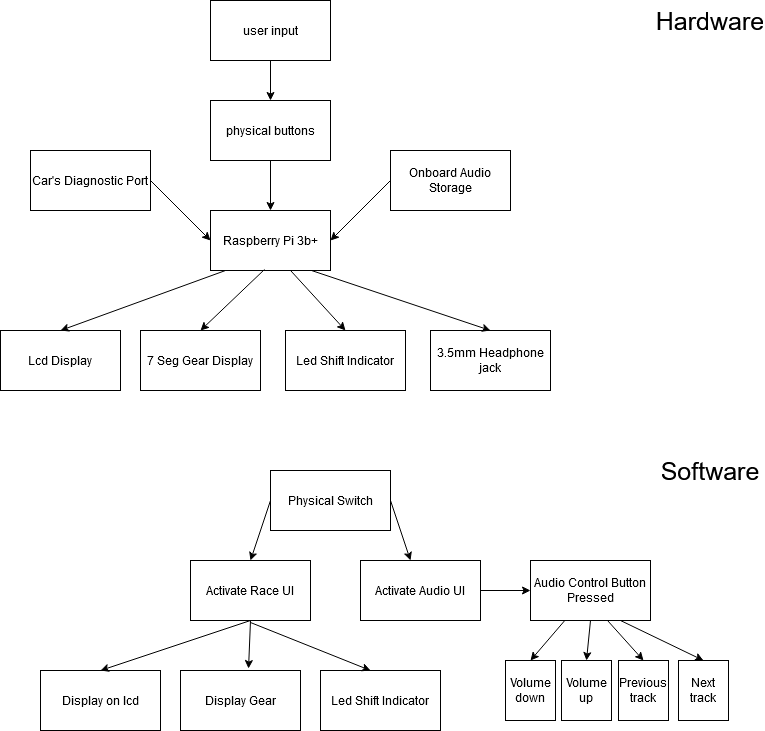

The diagram above was exported from draw.io. Its source (the exported page's mxGraphModel, read from the mxfile embedded in the PNG):
<mxGraphModel dx="464" dy="785" grid="1" gridSize="10" guides="1" tooltips="1" connect="1" arrows="1" fold="1" page="1" pageScale="1" pageWidth="850" pageHeight="1100" math="0" shadow="0">
  <root>
    <mxCell id="0" />
    <mxCell id="1" parent="0" />
    <mxCell id="VoQAcTpeLgtCxgsJbUUY-1" value="user input" style="rounded=0;whiteSpace=wrap;html=1;" parent="1" vertex="1">
      <mxGeometry x="250" y="10" width="120" height="60" as="geometry" />
    </mxCell>
    <mxCell id="VoQAcTpeLgtCxgsJbUUY-2" value="physical buttons" style="rounded=0;whiteSpace=wrap;html=1;" parent="1" vertex="1">
      <mxGeometry x="250" y="110" width="120" height="60" as="geometry" />
    </mxCell>
    <mxCell id="VoQAcTpeLgtCxgsJbUUY-3" value="Raspberry Pi 3b+" style="rounded=0;whiteSpace=wrap;html=1;" parent="1" vertex="1">
      <mxGeometry x="250" y="220" width="120" height="60" as="geometry" />
    </mxCell>
    <mxCell id="VoQAcTpeLgtCxgsJbUUY-4" value="&lt;div&gt;Onboard Audio Storage&lt;/div&gt;" style="rounded=0;whiteSpace=wrap;html=1;" parent="1" vertex="1">
      <mxGeometry x="430" y="160" width="120" height="60" as="geometry" />
    </mxCell>
    <mxCell id="VoQAcTpeLgtCxgsJbUUY-5" value="&lt;div&gt;Lcd Display&lt;/div&gt;" style="rounded=0;whiteSpace=wrap;html=1;" parent="1" vertex="1">
      <mxGeometry x="40" y="340" width="120" height="60" as="geometry" />
    </mxCell>
    <mxCell id="VoQAcTpeLgtCxgsJbUUY-6" value="&lt;div&gt;3.5mm Headphone jack&lt;/div&gt;" style="rounded=0;whiteSpace=wrap;html=1;" parent="1" vertex="1">
      <mxGeometry x="470" y="340" width="120" height="60" as="geometry" />
    </mxCell>
    <mxCell id="VoQAcTpeLgtCxgsJbUUY-7" value="Car's Diagnostic Port" style="rounded=0;whiteSpace=wrap;html=1;" parent="1" vertex="1">
      <mxGeometry x="70" y="160" width="120" height="60" as="geometry" />
    </mxCell>
    <mxCell id="VoQAcTpeLgtCxgsJbUUY-8" value="" style="endArrow=classic;html=1;entryX=0.5;entryY=0;entryDx=0;entryDy=0;exitX=0.5;exitY=1;exitDx=0;exitDy=0;" parent="1" source="VoQAcTpeLgtCxgsJbUUY-2" target="VoQAcTpeLgtCxgsJbUUY-3" edge="1">
      <mxGeometry width="50" height="50" relative="1" as="geometry">
        <mxPoint x="300" y="370" as="sourcePoint" />
        <mxPoint x="350" y="320" as="targetPoint" />
      </mxGeometry>
    </mxCell>
    <mxCell id="VoQAcTpeLgtCxgsJbUUY-9" value="" style="endArrow=classic;html=1;entryX=0.5;entryY=0;entryDx=0;entryDy=0;exitX=0.5;exitY=1;exitDx=0;exitDy=0;" parent="1" source="VoQAcTpeLgtCxgsJbUUY-1" target="VoQAcTpeLgtCxgsJbUUY-2" edge="1">
      <mxGeometry width="50" height="50" relative="1" as="geometry">
        <mxPoint x="300" y="370" as="sourcePoint" />
        <mxPoint x="350" y="320" as="targetPoint" />
      </mxGeometry>
    </mxCell>
    <mxCell id="VoQAcTpeLgtCxgsJbUUY-10" value="" style="endArrow=classic;html=1;entryX=0;entryY=0.5;entryDx=0;entryDy=0;exitX=1;exitY=0.5;exitDx=0;exitDy=0;" parent="1" source="VoQAcTpeLgtCxgsJbUUY-7" target="VoQAcTpeLgtCxgsJbUUY-3" edge="1">
      <mxGeometry width="50" height="50" relative="1" as="geometry">
        <mxPoint x="300" y="370" as="sourcePoint" />
        <mxPoint x="350" y="320" as="targetPoint" />
      </mxGeometry>
    </mxCell>
    <mxCell id="VoQAcTpeLgtCxgsJbUUY-11" value="&lt;div&gt;Led Shift Indicator&lt;/div&gt;" style="rounded=0;whiteSpace=wrap;html=1;" parent="1" vertex="1">
      <mxGeometry x="325" y="340" width="120" height="60" as="geometry" />
    </mxCell>
    <mxCell id="VoQAcTpeLgtCxgsJbUUY-12" value="" style="endArrow=classic;html=1;entryX=1;entryY=0.5;entryDx=0;entryDy=0;exitX=0;exitY=0.5;exitDx=0;exitDy=0;" parent="1" source="VoQAcTpeLgtCxgsJbUUY-4" target="VoQAcTpeLgtCxgsJbUUY-3" edge="1">
      <mxGeometry width="50" height="50" relative="1" as="geometry">
        <mxPoint x="300" y="370" as="sourcePoint" />
        <mxPoint x="350" y="320" as="targetPoint" />
      </mxGeometry>
    </mxCell>
    <mxCell id="VoQAcTpeLgtCxgsJbUUY-13" value="&lt;div&gt;7 Seg Gear Display&lt;/div&gt;" style="rounded=0;whiteSpace=wrap;html=1;" parent="1" vertex="1">
      <mxGeometry x="180" y="340" width="120" height="60" as="geometry" />
    </mxCell>
    <mxCell id="VoQAcTpeLgtCxgsJbUUY-15" value="" style="endArrow=classic;html=1;entryX=0.5;entryY=0;entryDx=0;entryDy=0;exitX=0.45;exitY=0.983;exitDx=0;exitDy=0;exitPerimeter=0;" parent="1" source="VoQAcTpeLgtCxgsJbUUY-3" target="VoQAcTpeLgtCxgsJbUUY-13" edge="1">
      <mxGeometry width="50" height="50" relative="1" as="geometry">
        <mxPoint x="300" y="370" as="sourcePoint" />
        <mxPoint x="350" y="320" as="targetPoint" />
      </mxGeometry>
    </mxCell>
    <mxCell id="VoQAcTpeLgtCxgsJbUUY-16" value="" style="endArrow=classic;html=1;entryX=0.5;entryY=0;entryDx=0;entryDy=0;exitX=0.667;exitY=1;exitDx=0;exitDy=0;exitPerimeter=0;" parent="1" source="VoQAcTpeLgtCxgsJbUUY-3" target="VoQAcTpeLgtCxgsJbUUY-11" edge="1">
      <mxGeometry width="50" height="50" relative="1" as="geometry">
        <mxPoint x="300" y="370" as="sourcePoint" />
        <mxPoint x="350" y="320" as="targetPoint" />
      </mxGeometry>
    </mxCell>
    <mxCell id="VoQAcTpeLgtCxgsJbUUY-17" value="" style="endArrow=classic;html=1;entryX=0.5;entryY=0;entryDx=0;entryDy=0;exitX=0.842;exitY=1;exitDx=0;exitDy=0;exitPerimeter=0;" parent="1" source="VoQAcTpeLgtCxgsJbUUY-3" target="VoQAcTpeLgtCxgsJbUUY-6" edge="1">
      <mxGeometry width="50" height="50" relative="1" as="geometry">
        <mxPoint x="300" y="370" as="sourcePoint" />
        <mxPoint x="350" y="320" as="targetPoint" />
      </mxGeometry>
    </mxCell>
    <mxCell id="VoQAcTpeLgtCxgsJbUUY-18" value="&lt;font style=&quot;font-size: 25px&quot;&gt;Hardware&lt;/font&gt;" style="text;html=1;strokeColor=none;fillColor=none;align=center;verticalAlign=middle;whiteSpace=wrap;rounded=0;" parent="1" vertex="1">
      <mxGeometry x="730" y="20" width="40" height="20" as="geometry" />
    </mxCell>
    <mxCell id="VoQAcTpeLgtCxgsJbUUY-19" value="&lt;font style=&quot;font-size: 25px&quot;&gt;Software&lt;/font&gt;" style="text;html=1;strokeColor=none;fillColor=none;align=center;verticalAlign=middle;whiteSpace=wrap;rounded=0;" parent="1" vertex="1">
      <mxGeometry x="730" y="470" width="40" height="20" as="geometry" />
    </mxCell>
    <mxCell id="VoQAcTpeLgtCxgsJbUUY-20" value="&lt;div&gt;Activate Race UI&lt;/div&gt;" style="rounded=0;whiteSpace=wrap;html=1;" parent="1" vertex="1">
      <mxGeometry x="230" y="570" width="120" height="60" as="geometry" />
    </mxCell>
    <mxCell id="VoQAcTpeLgtCxgsJbUUY-21" value="&lt;div&gt;Activate Audio UI&lt;/div&gt;" style="rounded=0;whiteSpace=wrap;html=1;" parent="1" vertex="1">
      <mxGeometry x="400" y="570" width="120" height="60" as="geometry" />
    </mxCell>
    <mxCell id="VoQAcTpeLgtCxgsJbUUY-22" value="Physical Switch" style="rounded=0;whiteSpace=wrap;html=1;" parent="1" vertex="1">
      <mxGeometry x="310" y="480" width="120" height="60" as="geometry" />
    </mxCell>
    <mxCell id="VoQAcTpeLgtCxgsJbUUY-23" value="" style="endArrow=classic;html=1;exitX=1;exitY=0.5;exitDx=0;exitDy=0;" parent="1" source="VoQAcTpeLgtCxgsJbUUY-22" target="VoQAcTpeLgtCxgsJbUUY-21" edge="1">
      <mxGeometry width="50" height="50" relative="1" as="geometry">
        <mxPoint x="400" y="460" as="sourcePoint" />
        <mxPoint x="450" y="410" as="targetPoint" />
      </mxGeometry>
    </mxCell>
    <mxCell id="VoQAcTpeLgtCxgsJbUUY-24" value="" style="endArrow=classic;html=1;entryX=0.5;entryY=0;entryDx=0;entryDy=0;exitX=0;exitY=0.5;exitDx=0;exitDy=0;" parent="1" source="VoQAcTpeLgtCxgsJbUUY-22" target="VoQAcTpeLgtCxgsJbUUY-20" edge="1">
      <mxGeometry width="50" height="50" relative="1" as="geometry">
        <mxPoint x="170" y="560" as="sourcePoint" />
        <mxPoint x="450" y="410" as="targetPoint" />
      </mxGeometry>
    </mxCell>
    <mxCell id="VoQAcTpeLgtCxgsJbUUY-27" value="Display on lcd" style="rounded=0;whiteSpace=wrap;html=1;" parent="1" vertex="1">
      <mxGeometry x="80" y="680" width="120" height="60" as="geometry" />
    </mxCell>
    <mxCell id="VoQAcTpeLgtCxgsJbUUY-28" value="Display Gear" style="rounded=0;whiteSpace=wrap;html=1;" parent="1" vertex="1">
      <mxGeometry x="220" y="680" width="120" height="60" as="geometry" />
    </mxCell>
    <mxCell id="VoQAcTpeLgtCxgsJbUUY-29" value="&lt;div&gt;Led Shift Indicator&lt;/div&gt;" style="rounded=0;whiteSpace=wrap;html=1;" parent="1" vertex="1">
      <mxGeometry x="360" y="680" width="120" height="60" as="geometry" />
    </mxCell>
    <mxCell id="VoQAcTpeLgtCxgsJbUUY-30" value="&lt;div&gt;Audio Control Button Pressed&lt;/div&gt;" style="rounded=0;whiteSpace=wrap;html=1;" parent="1" vertex="1">
      <mxGeometry x="570" y="570" width="120" height="60" as="geometry" />
    </mxCell>
    <mxCell id="VoQAcTpeLgtCxgsJbUUY-31" value="" style="endArrow=classic;html=1;exitX=0.5;exitY=1;exitDx=0;exitDy=0;entryX=0.5;entryY=0;entryDx=0;entryDy=0;" parent="1" source="VoQAcTpeLgtCxgsJbUUY-20" target="VoQAcTpeLgtCxgsJbUUY-27" edge="1">
      <mxGeometry width="50" height="50" relative="1" as="geometry">
        <mxPoint x="400" y="550" as="sourcePoint" />
        <mxPoint x="450" y="500" as="targetPoint" />
      </mxGeometry>
    </mxCell>
    <mxCell id="VoQAcTpeLgtCxgsJbUUY-32" value="" style="endArrow=classic;html=1;exitX=0.5;exitY=1;exitDx=0;exitDy=0;entryX=0.567;entryY=-0.033;entryDx=0;entryDy=0;entryPerimeter=0;" parent="1" source="VoQAcTpeLgtCxgsJbUUY-20" target="VoQAcTpeLgtCxgsJbUUY-28" edge="1">
      <mxGeometry width="50" height="50" relative="1" as="geometry">
        <mxPoint x="400" y="550" as="sourcePoint" />
        <mxPoint x="450" y="500" as="targetPoint" />
      </mxGeometry>
    </mxCell>
    <mxCell id="VoQAcTpeLgtCxgsJbUUY-33" value="" style="endArrow=classic;html=1;entryX=0.417;entryY=0;entryDx=0;entryDy=0;entryPerimeter=0;" parent="1" target="VoQAcTpeLgtCxgsJbUUY-29" edge="1">
      <mxGeometry width="50" height="50" relative="1" as="geometry">
        <mxPoint x="290" y="632" as="sourcePoint" />
        <mxPoint x="450" y="500" as="targetPoint" />
      </mxGeometry>
    </mxCell>
    <mxCell id="VoQAcTpeLgtCxgsJbUUY-34" value="" style="endArrow=classic;html=1;exitX=1;exitY=0.5;exitDx=0;exitDy=0;entryX=0;entryY=0.5;entryDx=0;entryDy=0;" parent="1" source="VoQAcTpeLgtCxgsJbUUY-21" target="VoQAcTpeLgtCxgsJbUUY-30" edge="1">
      <mxGeometry width="50" height="50" relative="1" as="geometry">
        <mxPoint x="400" y="550" as="sourcePoint" />
        <mxPoint x="450" y="500" as="targetPoint" />
      </mxGeometry>
    </mxCell>
    <mxCell id="VoQAcTpeLgtCxgsJbUUY-35" value="&lt;div&gt;Next track&lt;/div&gt;" style="rounded=0;whiteSpace=wrap;html=1;" parent="1" vertex="1">
      <mxGeometry x="718" y="670" width="50" height="60" as="geometry" />
    </mxCell>
    <mxCell id="VoQAcTpeLgtCxgsJbUUY-36" value="&lt;div&gt;Previous&lt;/div&gt;&lt;div&gt; track&lt;/div&gt;" style="rounded=0;whiteSpace=wrap;html=1;" parent="1" vertex="1">
      <mxGeometry x="658" y="670" width="50" height="60" as="geometry" />
    </mxCell>
    <mxCell id="VoQAcTpeLgtCxgsJbUUY-37" value="&lt;div&gt;Volume down&lt;/div&gt;" style="rounded=0;whiteSpace=wrap;html=1;" parent="1" vertex="1">
      <mxGeometry x="545" y="670" width="50" height="60" as="geometry" />
    </mxCell>
    <mxCell id="VoQAcTpeLgtCxgsJbUUY-38" value="" style="endArrow=classic;html=1;entryX=0.5;entryY=0;entryDx=0;entryDy=0;" parent="1" source="VoQAcTpeLgtCxgsJbUUY-30" target="VoQAcTpeLgtCxgsJbUUY-37" edge="1">
      <mxGeometry width="50" height="50" relative="1" as="geometry">
        <mxPoint x="400" y="550" as="sourcePoint" />
        <mxPoint x="450" y="500" as="targetPoint" />
      </mxGeometry>
    </mxCell>
    <mxCell id="VoQAcTpeLgtCxgsJbUUY-39" value="" style="endArrow=classic;html=1;entryX=0.5;entryY=0;entryDx=0;entryDy=0;" parent="1" target="VoQAcTpeLgtCxgsJbUUY-36" edge="1">
      <mxGeometry width="50" height="50" relative="1" as="geometry">
        <mxPoint x="647" y="630" as="sourcePoint" />
        <mxPoint x="450" y="500" as="targetPoint" />
      </mxGeometry>
    </mxCell>
    <mxCell id="VoQAcTpeLgtCxgsJbUUY-40" value="" style="endArrow=classic;html=1;entryX=0.5;entryY=0;entryDx=0;entryDy=0;exitX=0.75;exitY=1;exitDx=0;exitDy=0;" parent="1" source="VoQAcTpeLgtCxgsJbUUY-30" target="VoQAcTpeLgtCxgsJbUUY-35" edge="1">
      <mxGeometry width="50" height="50" relative="1" as="geometry">
        <mxPoint x="400" y="550" as="sourcePoint" />
        <mxPoint x="450" y="500" as="targetPoint" />
      </mxGeometry>
    </mxCell>
    <mxCell id="VoQAcTpeLgtCxgsJbUUY-41" value="&lt;div&gt;Volume up&lt;/div&gt;" style="rounded=0;whiteSpace=wrap;html=1;" parent="1" vertex="1">
      <mxGeometry x="601" y="670" width="50" height="60" as="geometry" />
    </mxCell>
    <mxCell id="VoQAcTpeLgtCxgsJbUUY-42" value="" style="endArrow=classic;html=1;entryX=0.5;entryY=0;entryDx=0;entryDy=0;" parent="1" target="VoQAcTpeLgtCxgsJbUUY-5" edge="1">
      <mxGeometry width="50" height="50" relative="1" as="geometry">
        <mxPoint x="265" y="280" as="sourcePoint" />
        <mxPoint x="430" y="410" as="targetPoint" />
      </mxGeometry>
    </mxCell>
    <mxCell id="iy3YooBf9C7VVBt46m8R-1" value="" style="endArrow=classic;html=1;exitX=0.5;exitY=1;exitDx=0;exitDy=0;entryX=0.5;entryY=0;entryDx=0;entryDy=0;" edge="1" parent="1" target="VoQAcTpeLgtCxgsJbUUY-41">
      <mxGeometry width="50" height="50" relative="1" as="geometry">
        <mxPoint x="630" y="630" as="sourcePoint" />
        <mxPoint x="683" y="670" as="targetPoint" />
      </mxGeometry>
    </mxCell>
  </root>
</mxGraphModel>